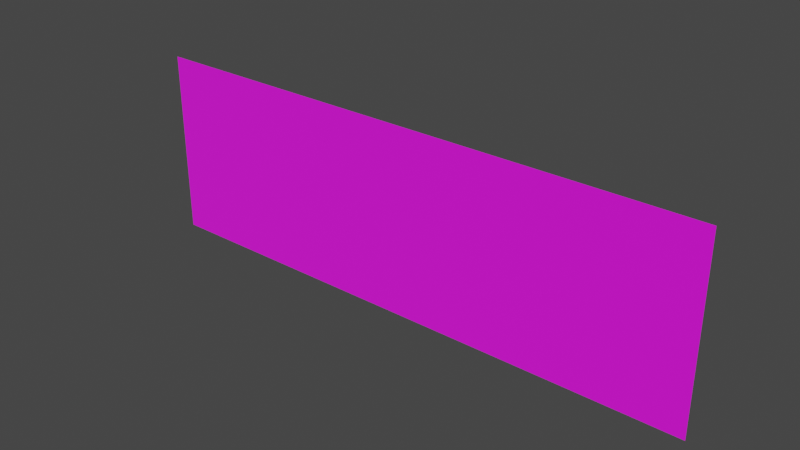 # Source: caves0_level.blend  (saved by Blender 3.6.11; exported with 4.5.12 LTS)
import bpy
from mathutils import Matrix  # noqa: F401  (used for matrix-valued properties, if any)

bpy.ops.wm.read_factory_settings(use_empty=True)
scene = bpy.context.scene
scene.name = 'Scene'

# ---- collections
col_collection = bpy.data.collections.new('Collection'); scene.collection.children.link(col_collection)
col_objects = bpy.data.collections.new('Objects'); scene.collection.children.link(col_objects)

# ---- images (referenced by path relative to the original .blend; pixels are not part of the script)
import os
ASSET_DIR = os.environ.get("B2B_ASSET_DIR", "")  # directory of the original .blend (textures are referenced by path, not embedded)
HERE = os.path.dirname(os.path.abspath(__file__))  # packed textures are extracted next to this script under _unpacked/

def load_image(name, relpath, width, height, colorspace="sRGB"):
    """Load a texture the original file referenced (path relative to the .blend, or extracted next to this script)."""
    p = next((c for c in (os.path.join(HERE, relpath), os.path.join(ASSET_DIR, relpath)) if relpath and os.path.exists(c)), "")
    if p:
        img = bpy.data.images.load(p, check_existing=True)
        img.name = name
    else:  # same state as the original file: an image datablock whose file is absent (Cycles renders it pink)
        img = bpy.data.images.new(name, width, height)
        img.source = "FILE"
        img.filepath = "//" + (relpath or name)
    img.colorspace_settings.name = colorspace
    return img
img_rooms_png = load_image('rooms.png', 'rooms.png', 1024, 1024, 'sRGB')

# ---- materials (node trees are filled in below, after node groups)
mat_parallaxmaterial = bpy.data.materials.new('ParallaxMaterial')
mat_parallaxmaterial.use_transparent_shadow = False
mat_parallaxmaterial_001 = bpy.data.materials.new('ParallaxMaterial.001')
mat_parallaxmaterial_001.use_transparent_shadow = False

# ---- material node trees
mat_parallaxmaterial.use_nodes = True; mat_parallaxmaterial.node_tree.nodes.clear()
_N = mat_parallaxmaterial.node_tree.nodes; _L = mat_parallaxmaterial.node_tree.links
n0 = _N.new('ShaderNodeBsdfPrincipled'); n0.name = 'Principled BSDF'; n0.location = (10, 300)
n0.distribution = 'GGX'
n0.subsurface_method = 'RANDOM_WALK_SKIN'
n0.inputs[2].default_value = 1.0
n0.inputs[3].default_value = 1.45
n0.inputs[27].default_value = (0.0, 0.0, 0.0, 1.0)
n0.inputs[28].default_value = 1.0
n1 = _N.new('ShaderNodeOutputMaterial'); n1.name = 'Material Output'; n1.location = (300, 300)
n2 = _N.new('ShaderNodeTexImage'); n2.name = 'Image Texture'; n2.location = (-300, 300)
n2.image = img_rooms_png
n2.interpolation = 'Closest'
_L.new(n0.outputs[0], n1.inputs[0])
_L.new(n2.outputs[0], n0.inputs[0])
_L.new(n2.outputs[1], n0.inputs[4])
n1.is_active_output = True
mat_parallaxmaterial_001.use_nodes = True; mat_parallaxmaterial_001.node_tree.nodes.clear()
_N = mat_parallaxmaterial_001.node_tree.nodes; _L = mat_parallaxmaterial_001.node_tree.links
n0 = _N.new('ShaderNodeBsdfPrincipled'); n0.name = 'Principled BSDF'; n0.location = (10, 300)
n0.distribution = 'GGX'
n0.subsurface_method = 'RANDOM_WALK_SKIN'
n0.inputs[2].default_value = 1.0
n0.inputs[3].default_value = 1.45
n0.inputs[27].default_value = (0.0, 0.0, 0.0, 1.0)
n0.inputs[28].default_value = 1.0
n1 = _N.new('ShaderNodeOutputMaterial'); n1.name = 'Material Output'; n1.location = (300, 300)
n2 = _N.new('ShaderNodeTexImage'); n2.name = 'Image Texture'; n2.location = (-300, 300)
n2.interpolation = 'Closest'
_L.new(n0.outputs[0], n1.inputs[0])
_L.new(n2.outputs[0], n0.inputs[0])
_L.new(n2.outputs[1], n0.inputs[4])
n1.is_active_output = True

# ---- world
world_world = bpy.data.worlds.new('World'); scene.world = world_world
world_world.use_nodes = True; world_world.node_tree.nodes.clear()
_N = world_world.node_tree.nodes; _L = world_world.node_tree.links
n0 = _N.new('ShaderNodeOutputWorld'); n0.name = 'World Output'; n0.location = (300, 300)
n1 = _N.new('ShaderNodeBackground'); n1.name = 'Background'; n1.location = (10, 300)
n1.inputs[0].default_value = (0.05088, 0.05088, 0.05088, 1.0)
_L.new(n1.outputs[0], n0.inputs[0])
n0.is_active_output = True
world_world.color = (0.05088, 0.05088, 0.05088)
world_world.use_sun_shadow = False
world_world.sun_shadow_jitter_overblur = 0.0

# ---- meshes
me_plane = bpy.data.meshes.new('Plane')
me_plane.from_pydata([(43.0, -1.788e-06, 14.0), (1.281e-06, -1.788e-06, 14.0), (43.0, 1.788e-06, 0.0), (1.281e-06, 1.788e-06, 0.0)], [], [(3, 2, 0, 1)])
_uv = me_plane.uv_layers.new(name='UVMap')
_uv.uv.foreach_set('vector', [0.1992, 0.5703, 0.3672, 0.5703, 0.3672, 0.625, 0.1992, 0.625])
me_plane.materials.append(mat_parallaxmaterial)
me_plane.materials.append(mat_parallaxmaterial_001)
me_plane.update()

# ---- objects
ob_tilemap = bpy.data.objects.new('tilemap', me_plane)
ob_object_type_barrel_item_iron_key_coins_4 = bpy.data.objects.new('object type=barrel item=iron_key coins=4', None)
ob_object_type_barrel__003 = bpy.data.objects.new('object type=barrel .003', None)
ob_item_type_katana = bpy.data.objects.new('item type=katana', None)
ob_object_type_spike_trap = bpy.data.objects.new('object type=spike_trap', None)
ob_object_type_barrel__002 = bpy.data.objects.new('object type=barrel .002', None)
ob_object_type_rock = bpy.data.objects.new('object type=rock', None)
ob_object_type_torch = bpy.data.objects.new('object type=torch ', None)
ob_object_type_torch__001 = bpy.data.objects.new('object type=torch .001', None)
ob_object_type_torch__002 = bpy.data.objects.new('object type=torch .002', None)
ob_object_type_rat = bpy.data.objects.new('object type=rat', None)
ob_object_type_spider = bpy.data.objects.new('object type=spider', None)

# ---- transforms, parenting, visibility, modifiers, constraints
ob_tilemap.location = (0.0, 0.0, 0.0)
ob_tilemap.hide_select = True
ob_object_type_barrel_item_iron_key_coins_4.location = (17.5, 0.0, 6.0)
ob_object_type_barrel__003.location = (12.5, 0.0, 2.0)
ob_item_type_katana.location = (5.5, 0.0, 1.5)
ob_object_type_spike_trap.location = (27.5, 0.0, 4.5)
ob_object_type_barrel__002.location = (29.5, 0.0, 2.0)
ob_object_type_rock.location = (32.5, 0.0, 8.5)
ob_object_type_torch.location = (33.5, 0.0, 4.5)
ob_object_type_torch__001.location = (39.5, 0.0, 3.5)
ob_object_type_torch__002.location = (41.5, 0.0, 3.5)
ob_object_type_rat.location = (14.5, 0.0, 2.5)
ob_object_type_spider.location = (37.0, 0.0, 2.5)

# ---- collection membership
col_collection.objects.link(ob_tilemap)
col_objects.objects.link(ob_object_type_barrel_item_iron_key_coins_4)
col_objects.objects.link(ob_object_type_barrel__003)
col_objects.objects.link(ob_item_type_katana)
col_objects.objects.link(ob_object_type_spike_trap)
col_objects.objects.link(ob_object_type_barrel__002)
col_objects.objects.link(ob_object_type_rock)
col_objects.objects.link(ob_object_type_torch)
col_objects.objects.link(ob_object_type_torch__001)
col_objects.objects.link(ob_object_type_torch__002)
col_objects.objects.link(ob_object_type_rat)
col_objects.objects.link(ob_object_type_spider)

# ---- scene / render settings (as saved in the file)
scene.frame_start = 1; scene.frame_end = 250; scene.frame_set(1)
scene.render.engine = 'BLENDER_EEVEE_NEXT'
scene.cycles.sampling_pattern = 'TABULATED_SOBOL'
scene.view_settings.view_transform = 'Filmic'
bpy.context.view_layer.update()

# ---- added for rendering (the .blend has no active camera and no usable light): camera, sun
cam_auto = bpy.data.cameras.new('AutoCamera')
cam_auto.lens = 50.0
cam_auto.sensor_width = 36.0
cam_auto.clip_end = 1000.0
ob_auto_camera = bpy.data.objects.new('AutoCamera', cam_auto)
scene.collection.objects.link(ob_auto_camera)
ob_auto_camera.location = (63.3402, -50.2083, 40.4722)
ob_auto_camera.rotation_euler = (1.09748, -7.21219e-08, 0.694738)
scene.camera = ob_auto_camera
light_auto_sun = bpy.data.lights.new('AutoSun', 'SUN')
light_auto_sun.energy = 3.0
light_auto_sun.angle = 0.0523599
ob_auto_sun = bpy.data.objects.new('AutoSun', light_auto_sun)
scene.collection.objects.link(ob_auto_sun)
ob_auto_sun.rotation_euler = (0.872665, 0.174533, 0.523599)
bpy.context.view_layer.update()
